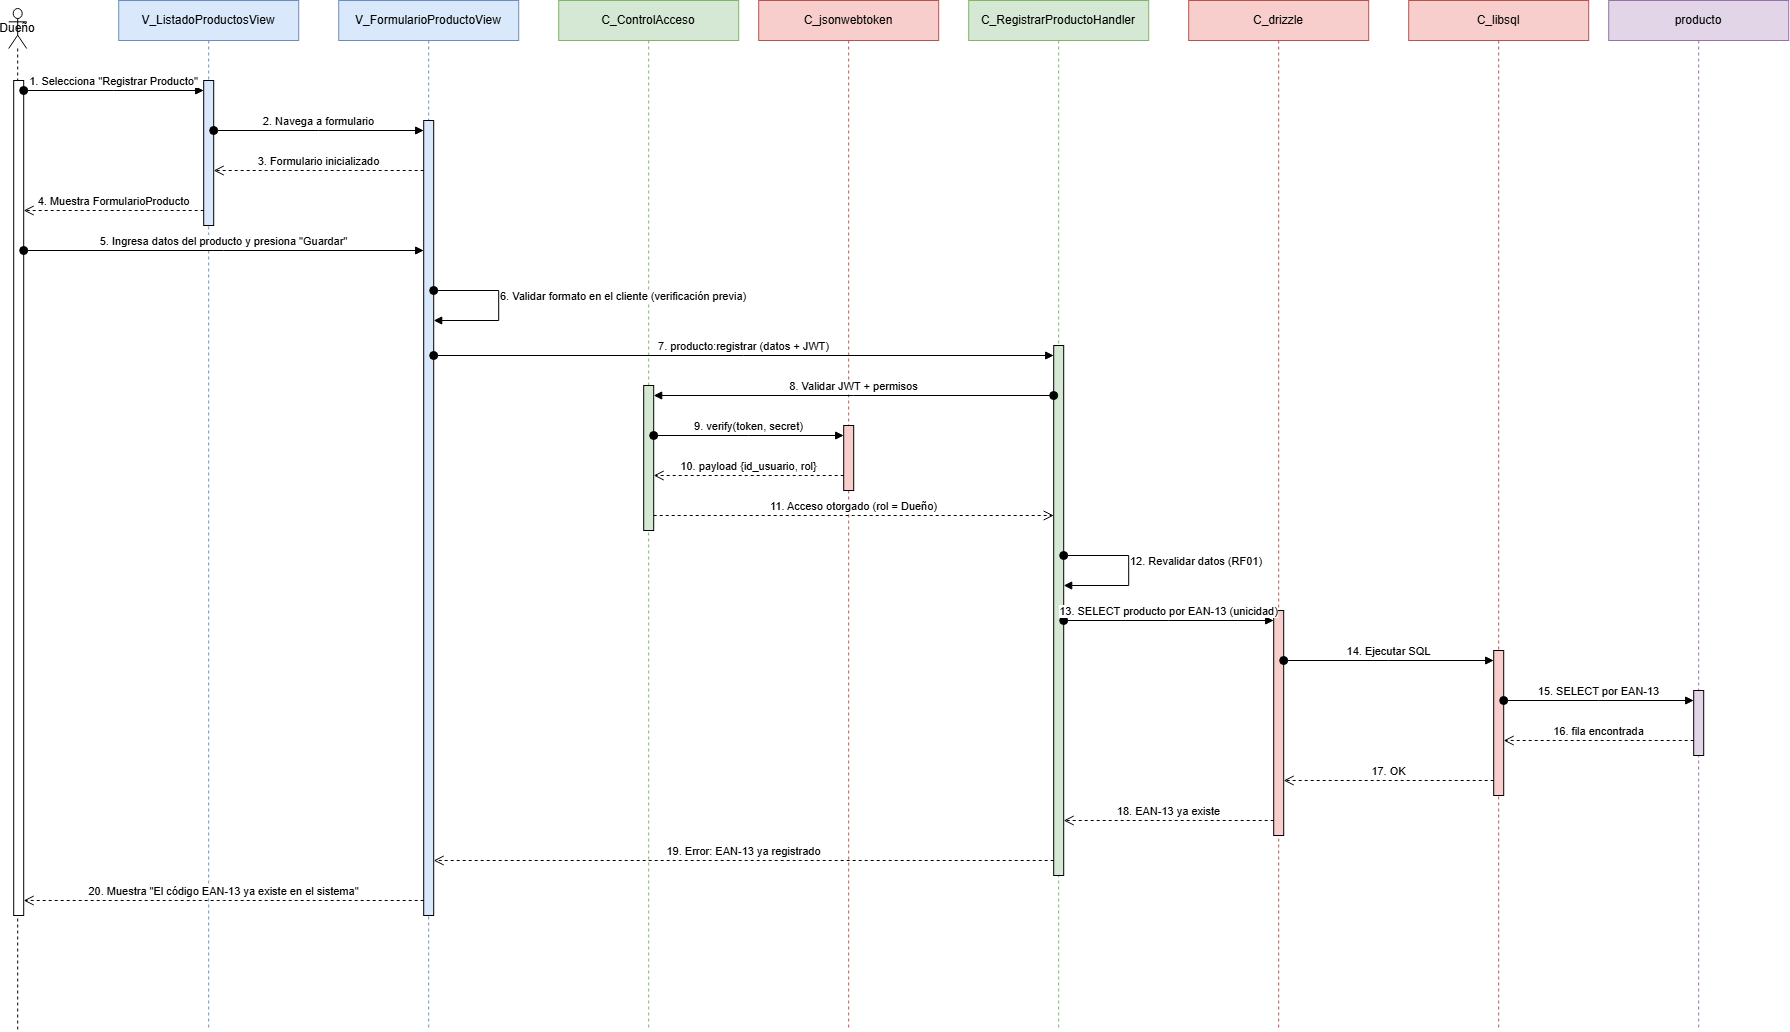

The diagram above was exported from draw.io. Its source (the exported page's mxGraphModel, read from the mxfile embedded in the PNG):
<mxGraphModel dx="2357" dy="1295" grid="0" gridSize="10" guides="1" tooltips="1" connect="1" arrows="1" fold="1" page="1" pageScale="1" pageWidth="2030" pageHeight="1130" background="light-dark(#ffffff, #121212)" math="0" shadow="0">
  <root>
    <mxCell id="0" />
    <mxCell id="1" parent="0" />
    <mxCell id="ll1" parent="1" style="shape=umlLifeline;perimeter=lifelinePerimeter;whiteSpace=wrap;html=1;container=1;dropTarget=0;collapsible=0;recursiveResize=0;outlineConnect=0;portConstraint=eastwest;newEdgeStyle={&quot;curved&quot;:0,&quot;rounded&quot;:0};participant=umlActor;" value="Dueño" vertex="1">
      <mxGeometry height="1022" width="18" x="50" y="18" as="geometry" />
    </mxCell>
    <mxCell id="ll2" parent="1" style="shape=umlLifeline;perimeter=lifelinePerimeter;whiteSpace=wrap;html=1;container=1;dropTarget=0;collapsible=0;recursiveResize=0;outlineConnect=0;portConstraint=eastwest;newEdgeStyle={&quot;curved&quot;:0,&quot;rounded&quot;:0};fillColor=#dae8fc;strokeColor=#6c8ebf;" value="V_ListadoProductosView" vertex="1">
      <mxGeometry height="1030" width="180" x="160" y="10" as="geometry" />
    </mxCell>
    <mxCell id="ll3" parent="1" style="shape=umlLifeline;perimeter=lifelinePerimeter;whiteSpace=wrap;html=1;container=1;dropTarget=0;collapsible=0;recursiveResize=0;outlineConnect=0;portConstraint=eastwest;newEdgeStyle={&quot;curved&quot;:0,&quot;rounded&quot;:0};fillColor=#dae8fc;strokeColor=#6c8ebf;" value="V_FormularioProductoView" vertex="1">
      <mxGeometry height="1030" width="180" x="380" y="10" as="geometry" />
    </mxCell>
    <mxCell id="ll4" parent="1" style="shape=umlLifeline;perimeter=lifelinePerimeter;whiteSpace=wrap;html=1;container=1;dropTarget=0;collapsible=0;recursiveResize=0;outlineConnect=0;portConstraint=eastwest;newEdgeStyle={&quot;curved&quot;:0,&quot;rounded&quot;:0};fillColor=#d5e8d4;strokeColor=#82b366;" value="C_ControlAcceso" vertex="1">
      <mxGeometry height="1030" width="180" x="600" y="10" as="geometry" />
    </mxCell>
    <mxCell id="ll5" parent="1" style="shape=umlLifeline;perimeter=lifelinePerimeter;whiteSpace=wrap;html=1;container=1;dropTarget=0;collapsible=0;recursiveResize=0;outlineConnect=0;portConstraint=eastwest;newEdgeStyle={&quot;curved&quot;:0,&quot;rounded&quot;:0};fillColor=#f8cecc;strokeColor=#b85450;" value="C_jsonwebtoken" vertex="1">
      <mxGeometry height="1030" width="180" x="800" y="10" as="geometry" />
    </mxCell>
    <mxCell id="ll6" parent="1" style="shape=umlLifeline;perimeter=lifelinePerimeter;whiteSpace=wrap;html=1;container=1;dropTarget=0;collapsible=0;recursiveResize=0;outlineConnect=0;portConstraint=eastwest;newEdgeStyle={&quot;curved&quot;:0,&quot;rounded&quot;:0};fillColor=#d5e8d4;strokeColor=#82b366;" value="C_RegistrarProductoHandler" vertex="1">
      <mxGeometry height="1030" width="180" x="1010" y="10" as="geometry" />
    </mxCell>
    <mxCell id="ll9" parent="1" style="shape=umlLifeline;perimeter=lifelinePerimeter;whiteSpace=wrap;html=1;container=1;dropTarget=0;collapsible=0;recursiveResize=0;outlineConnect=0;portConstraint=eastwest;newEdgeStyle={&quot;curved&quot;:0,&quot;rounded&quot;:0};fillColor=#f8cecc;strokeColor=#b85450;" value="C_drizzle" vertex="1">
      <mxGeometry height="1030" width="180" x="1230" y="10" as="geometry" />
    </mxCell>
    <mxCell id="ll10" parent="1" style="shape=umlLifeline;perimeter=lifelinePerimeter;whiteSpace=wrap;html=1;container=1;dropTarget=0;collapsible=0;recursiveResize=0;outlineConnect=0;portConstraint=eastwest;newEdgeStyle={&quot;curved&quot;:0,&quot;rounded&quot;:0};fillColor=#f8cecc;strokeColor=#b85450;" value="C_libsql" vertex="1">
      <mxGeometry height="1030" width="180" x="1450" y="10" as="geometry" />
    </mxCell>
    <mxCell id="ll11" parent="1" style="shape=umlLifeline;perimeter=lifelinePerimeter;whiteSpace=wrap;html=1;container=1;dropTarget=0;collapsible=0;recursiveResize=0;outlineConnect=0;portConstraint=eastwest;newEdgeStyle={&quot;curved&quot;:0,&quot;rounded&quot;:0};fillColor=#e1d5e7;strokeColor=#9673a6;" value="producto" vertex="1">
      <mxGeometry height="1030" width="180" x="1650" y="10" as="geometry" />
    </mxCell>
    <mxCell id="bA" parent="1" style="html=1;points=[[0,0,0,0,5],[0,1,0,0,-5],[1,0,0,0,5],[1,1,0,0,-5]];perimeter=orthogonalPerimeter;outlineConnect=0;targetShapes=umlLifeline;portConstraint=eastwest;newEdgeStyle={&quot;curved&quot;:0,&quot;rounded&quot;:0};" value="" vertex="1">
      <mxGeometry height="835" width="10" x="55" y="90" as="geometry" />
    </mxCell>
    <mxCell id="bV1" parent="1" style="html=1;points=[[0,0,0,0,5],[0,1,0,0,-5],[1,0,0,0,5],[1,1,0,0,-5]];perimeter=orthogonalPerimeter;outlineConnect=0;targetShapes=umlLifeline;portConstraint=eastwest;newEdgeStyle={&quot;curved&quot;:0,&quot;rounded&quot;:0};fillColor=#dae8fc;" value="" vertex="1">
      <mxGeometry height="145" width="10" x="245" y="90" as="geometry" />
    </mxCell>
    <mxCell id="bV2" parent="1" style="html=1;points=[[0,0,0,0,5],[0,1,0,0,-5],[1,0,0,0,5],[1,1,0,0,-5]];perimeter=orthogonalPerimeter;outlineConnect=0;targetShapes=umlLifeline;portConstraint=eastwest;newEdgeStyle={&quot;curved&quot;:0,&quot;rounded&quot;:0};fillColor=#dae8fc;" value="" vertex="1">
      <mxGeometry height="795" width="10" x="465" y="130" as="geometry" />
    </mxCell>
    <mxCell id="bC03" parent="1" style="html=1;points=[[0,0,0,0,5],[0,1,0,0,-5],[1,0,0,0,5],[1,1,0,0,-5]];perimeter=orthogonalPerimeter;outlineConnect=0;targetShapes=umlLifeline;portConstraint=eastwest;newEdgeStyle={&quot;curved&quot;:0,&quot;rounded&quot;:0};fillColor=#d5e8d4;" value="" vertex="1">
      <mxGeometry height="145" width="10" x="685" y="395" as="geometry" />
    </mxCell>
    <mxCell id="bJWT" parent="1" style="html=1;points=[[0,0,0,0,5],[0,1,0,0,-5],[1,0,0,0,5],[1,1,0,0,-5]];perimeter=orthogonalPerimeter;outlineConnect=0;targetShapes=umlLifeline;portConstraint=eastwest;newEdgeStyle={&quot;curved&quot;:0,&quot;rounded&quot;:0};fillColor=#f8cecc;" value="" vertex="1">
      <mxGeometry height="65" width="10" x="885" y="435" as="geometry" />
    </mxCell>
    <mxCell id="bC10" parent="1" style="html=1;points=[[0,0,0,0,5],[0,1,0,0,-5],[1,0,0,0,5],[1,1,0,0,-5]];perimeter=orthogonalPerimeter;outlineConnect=0;targetShapes=umlLifeline;portConstraint=eastwest;newEdgeStyle={&quot;curved&quot;:0,&quot;rounded&quot;:0};fillColor=#d5e8d4;" value="" vertex="1">
      <mxGeometry height="530" width="10" x="1095" y="355" as="geometry" />
    </mxCell>
    <mxCell id="bDZ" parent="1" style="html=1;points=[[0,0,0,0,5],[0,1,0,0,-5],[1,0,0,0,5],[1,1,0,0,-5]];perimeter=orthogonalPerimeter;outlineConnect=0;targetShapes=umlLifeline;portConstraint=eastwest;newEdgeStyle={&quot;curved&quot;:0,&quot;rounded&quot;:0};fillColor=#f8cecc;" value="" vertex="1">
      <mxGeometry height="225" width="10" x="1315" y="620" as="geometry" />
    </mxCell>
    <mxCell id="bLS" parent="1" style="html=1;points=[[0,0,0,0,5],[0,1,0,0,-5],[1,0,0,0,5],[1,1,0,0,-5]];perimeter=orthogonalPerimeter;outlineConnect=0;targetShapes=umlLifeline;portConstraint=eastwest;newEdgeStyle={&quot;curved&quot;:0,&quot;rounded&quot;:0};fillColor=#f8cecc;" value="" vertex="1">
      <mxGeometry height="145" width="10" x="1535" y="660" as="geometry" />
    </mxCell>
    <mxCell id="bTP" parent="1" style="html=1;points=[[0,0,0,0,5],[0,1,0,0,-5],[1,0,0,0,5],[1,1,0,0,-5]];perimeter=orthogonalPerimeter;outlineConnect=0;targetShapes=umlLifeline;portConstraint=eastwest;newEdgeStyle={&quot;curved&quot;:0,&quot;rounded&quot;:0};fillColor=#e1d5e7;" value="" vertex="1">
      <mxGeometry height="65" width="10" x="1735" y="700" as="geometry" />
    </mxCell>
    <mxCell id="e1" edge="1" parent="1" source="bA" style="html=1;verticalAlign=bottom;startArrow=oval;startFill=1;startSize=8;endArrow=block;curved=0;rounded=0;" target="bV1" value="1. Selecciona &quot;Registrar Producto&quot;">
      <mxGeometry relative="1" as="geometry">
        <Array as="points">
          <mxPoint x="155" y="100" />
        </Array>
        <mxPoint x="65" y="100" as="sourcePoint" />
        <mxPoint x="245" y="100" as="targetPoint" />
      </mxGeometry>
    </mxCell>
    <mxCell id="e2" edge="1" parent="1" source="bV1" style="html=1;verticalAlign=bottom;startArrow=oval;startFill=1;startSize=8;endArrow=block;curved=0;rounded=0;" target="bV2" value="2. Navega a formulario">
      <mxGeometry relative="1" as="geometry">
        <Array as="points">
          <mxPoint x="360" y="140" />
        </Array>
        <mxPoint x="255" y="140" as="sourcePoint" />
        <mxPoint x="465" y="140" as="targetPoint" />
      </mxGeometry>
    </mxCell>
    <mxCell id="e3" edge="1" parent="1" source="bV2" style="html=1;verticalAlign=bottom;endArrow=open;dashed=1;endSize=8;curved=0;rounded=0;" target="bV1" value="3. Formulario inicializado">
      <mxGeometry relative="1" as="geometry">
        <Array as="points">
          <mxPoint x="360" y="180" />
        </Array>
        <mxPoint x="465" y="180" as="sourcePoint" />
        <mxPoint x="255" y="180" as="targetPoint" />
      </mxGeometry>
    </mxCell>
    <mxCell id="e4" edge="1" parent="1" source="bV1" style="html=1;verticalAlign=bottom;endArrow=open;dashed=1;endSize=8;curved=0;rounded=0;" target="bA" value="4. Muestra FormularioProducto">
      <mxGeometry relative="1" as="geometry">
        <Array as="points">
          <mxPoint x="155" y="220" />
        </Array>
        <mxPoint x="245" y="220" as="sourcePoint" />
        <mxPoint x="65" y="220" as="targetPoint" />
      </mxGeometry>
    </mxCell>
    <mxCell id="e5" edge="1" parent="1" source="bA" style="html=1;verticalAlign=bottom;startArrow=oval;startFill=1;startSize=8;endArrow=block;curved=0;rounded=0;" target="bV2" value="5. Ingresa datos del producto y presiona &quot;Guardar&quot;">
      <mxGeometry relative="1" as="geometry">
        <Array as="points">
          <mxPoint x="265" y="260" />
        </Array>
        <mxPoint x="65" y="260" as="sourcePoint" />
        <mxPoint x="465" y="260" as="targetPoint" />
      </mxGeometry>
    </mxCell>
    <mxCell id="e6" edge="1" parent="1" style="html=1;align=left;verticalAlign=bottom;startArrow=oval;startFill=1;startSize=8;endArrow=block;rounded=0;curved=0;" value="6. Validar formato en el cliente (verificación previa)">
      <mxGeometry relative="1" as="geometry">
        <Array as="points">
          <mxPoint x="540" y="300" />
          <mxPoint x="540" y="330" />
        </Array>
        <mxPoint x="475" y="300" as="sourcePoint" />
        <mxPoint x="475" y="330" as="targetPoint" />
      </mxGeometry>
    </mxCell>
    <mxCell id="e7" edge="1" parent="1" source="bV2" style="html=1;verticalAlign=bottom;startArrow=oval;startFill=1;startSize=8;endArrow=block;curved=0;rounded=0;" target="bC10" value="7. producto:registrar (datos + JWT)">
      <mxGeometry relative="1" as="geometry">
        <Array as="points">
          <mxPoint x="785" y="365" />
        </Array>
        <mxPoint x="475" y="365" as="sourcePoint" />
        <mxPoint x="1095" y="365" as="targetPoint" />
      </mxGeometry>
    </mxCell>
    <mxCell id="e8" edge="1" parent="1" source="bC10" style="html=1;verticalAlign=bottom;startArrow=oval;startFill=1;startSize=8;endArrow=block;curved=0;rounded=0;" target="bC03" value="8. Validar JWT + permisos">
      <mxGeometry relative="1" as="geometry">
        <Array as="points">
          <mxPoint x="895" y="405" />
        </Array>
        <mxPoint x="1095" y="405" as="sourcePoint" />
        <mxPoint x="695" y="405" as="targetPoint" />
      </mxGeometry>
    </mxCell>
    <mxCell id="e9" edge="1" parent="1" source="bC03" style="html=1;verticalAlign=bottom;startArrow=oval;startFill=1;startSize=8;endArrow=block;curved=0;rounded=0;" target="bJWT" value="9. verify(token, secret)">
      <mxGeometry relative="1" as="geometry">
        <Array as="points">
          <mxPoint x="790" y="445" />
        </Array>
        <mxPoint x="695" y="445" as="sourcePoint" />
        <mxPoint x="885" y="445" as="targetPoint" />
      </mxGeometry>
    </mxCell>
    <mxCell id="e10" edge="1" parent="1" source="bJWT" style="html=1;verticalAlign=bottom;endArrow=open;dashed=1;endSize=8;curved=0;rounded=0;" target="bC03" value="10. payload {id_usuario, rol}">
      <mxGeometry relative="1" as="geometry">
        <Array as="points">
          <mxPoint x="790" y="485" />
        </Array>
        <mxPoint x="885" y="485" as="sourcePoint" />
        <mxPoint x="695" y="485" as="targetPoint" />
      </mxGeometry>
    </mxCell>
    <mxCell id="e11" edge="1" parent="1" source="bC03" style="html=1;verticalAlign=bottom;endArrow=open;dashed=1;endSize=8;curved=0;rounded=0;" target="bC10" value="11. Acceso otorgado (rol = Dueño)">
      <mxGeometry relative="1" as="geometry">
        <Array as="points">
          <mxPoint x="895" y="525" />
        </Array>
        <mxPoint x="695" y="525" as="sourcePoint" />
        <mxPoint x="1095" y="525" as="targetPoint" />
      </mxGeometry>
    </mxCell>
    <mxCell id="e12" edge="1" parent="1" style="html=1;align=left;verticalAlign=bottom;startArrow=oval;startFill=1;startSize=8;endArrow=block;rounded=0;curved=0;" value="12. Revalidar datos (RF01)">
      <mxGeometry relative="1" as="geometry">
        <Array as="points">
          <mxPoint x="1170" y="565" />
          <mxPoint x="1170" y="595" />
        </Array>
        <mxPoint x="1105" y="565" as="sourcePoint" />
        <mxPoint x="1105" y="595" as="targetPoint" />
      </mxGeometry>
    </mxCell>
    <mxCell id="e13" edge="1" parent="1" source="bC10" style="html=1;verticalAlign=bottom;startArrow=oval;startFill=1;startSize=8;endArrow=block;curved=0;rounded=0;" target="bDZ" value="13. SELECT producto por EAN-13 (unicidad)">
      <mxGeometry relative="1" as="geometry">
        <Array as="points">
          <mxPoint x="1210" y="630" />
        </Array>
        <mxPoint x="1105" y="630" as="sourcePoint" />
        <mxPoint x="1315" y="630" as="targetPoint" />
      </mxGeometry>
    </mxCell>
    <mxCell id="e14" edge="1" parent="1" source="bDZ" style="html=1;verticalAlign=bottom;startArrow=oval;startFill=1;startSize=8;endArrow=block;curved=0;rounded=0;" target="bLS" value="14. Ejecutar SQL">
      <mxGeometry relative="1" as="geometry">
        <Array as="points">
          <mxPoint x="1430" y="670" />
        </Array>
        <mxPoint x="1325" y="670" as="sourcePoint" />
        <mxPoint x="1535" y="670" as="targetPoint" />
      </mxGeometry>
    </mxCell>
    <mxCell id="e15" edge="1" parent="1" source="bLS" style="html=1;verticalAlign=bottom;startArrow=oval;startFill=1;startSize=8;endArrow=block;curved=0;rounded=0;" target="bTP" value="15. SELECT por EAN-13">
      <mxGeometry relative="1" as="geometry">
        <Array as="points">
          <mxPoint x="1640" y="710" />
        </Array>
        <mxPoint x="1545" y="710" as="sourcePoint" />
        <mxPoint x="1735" y="710" as="targetPoint" />
      </mxGeometry>
    </mxCell>
    <mxCell id="e16" edge="1" parent="1" source="bTP" style="html=1;verticalAlign=bottom;endArrow=open;dashed=1;endSize=8;curved=0;rounded=0;" target="bLS" value="16. fila encontrada">
      <mxGeometry relative="1" as="geometry">
        <Array as="points">
          <mxPoint x="1640" y="750" />
        </Array>
        <mxPoint x="1735" y="750" as="sourcePoint" />
        <mxPoint x="1545" y="750" as="targetPoint" />
      </mxGeometry>
    </mxCell>
    <mxCell id="e17" edge="1" parent="1" source="bLS" style="html=1;verticalAlign=bottom;endArrow=open;dashed=1;endSize=8;curved=0;rounded=0;" target="bDZ" value="17. OK">
      <mxGeometry relative="1" as="geometry">
        <Array as="points">
          <mxPoint x="1430" y="790" />
        </Array>
        <mxPoint x="1535" y="790" as="sourcePoint" />
        <mxPoint x="1325" y="790" as="targetPoint" />
      </mxGeometry>
    </mxCell>
    <mxCell id="e18" edge="1" parent="1" source="bDZ" style="html=1;verticalAlign=bottom;endArrow=open;dashed=1;endSize=8;curved=0;rounded=0;" target="bC10" value="18. EAN-13 ya existe">
      <mxGeometry relative="1" as="geometry">
        <Array as="points">
          <mxPoint x="1210" y="830" />
        </Array>
        <mxPoint x="1315" y="830" as="sourcePoint" />
        <mxPoint x="1105" y="830" as="targetPoint" />
      </mxGeometry>
    </mxCell>
    <mxCell id="e19" edge="1" parent="1" source="bC10" style="html=1;verticalAlign=bottom;endArrow=open;dashed=1;endSize=8;curved=0;rounded=0;" target="bV2" value="19. Error: EAN-13 ya registrado">
      <mxGeometry relative="1" as="geometry">
        <Array as="points">
          <mxPoint x="785" y="870" />
        </Array>
        <mxPoint x="1095" y="870" as="sourcePoint" />
        <mxPoint x="475" y="870" as="targetPoint" />
      </mxGeometry>
    </mxCell>
    <mxCell id="e20" edge="1" parent="1" source="bV2" style="html=1;verticalAlign=bottom;endArrow=open;dashed=1;endSize=8;curved=0;rounded=0;" target="bA" value="20. Muestra &quot;El código EAN-13 ya existe en el sistema&quot;">
      <mxGeometry relative="1" as="geometry">
        <Array as="points">
          <mxPoint x="265" y="910" />
        </Array>
        <mxPoint x="465" y="910" as="sourcePoint" />
        <mxPoint x="65" y="910" as="targetPoint" />
      </mxGeometry>
    </mxCell>
  </root>
</mxGraphModel>